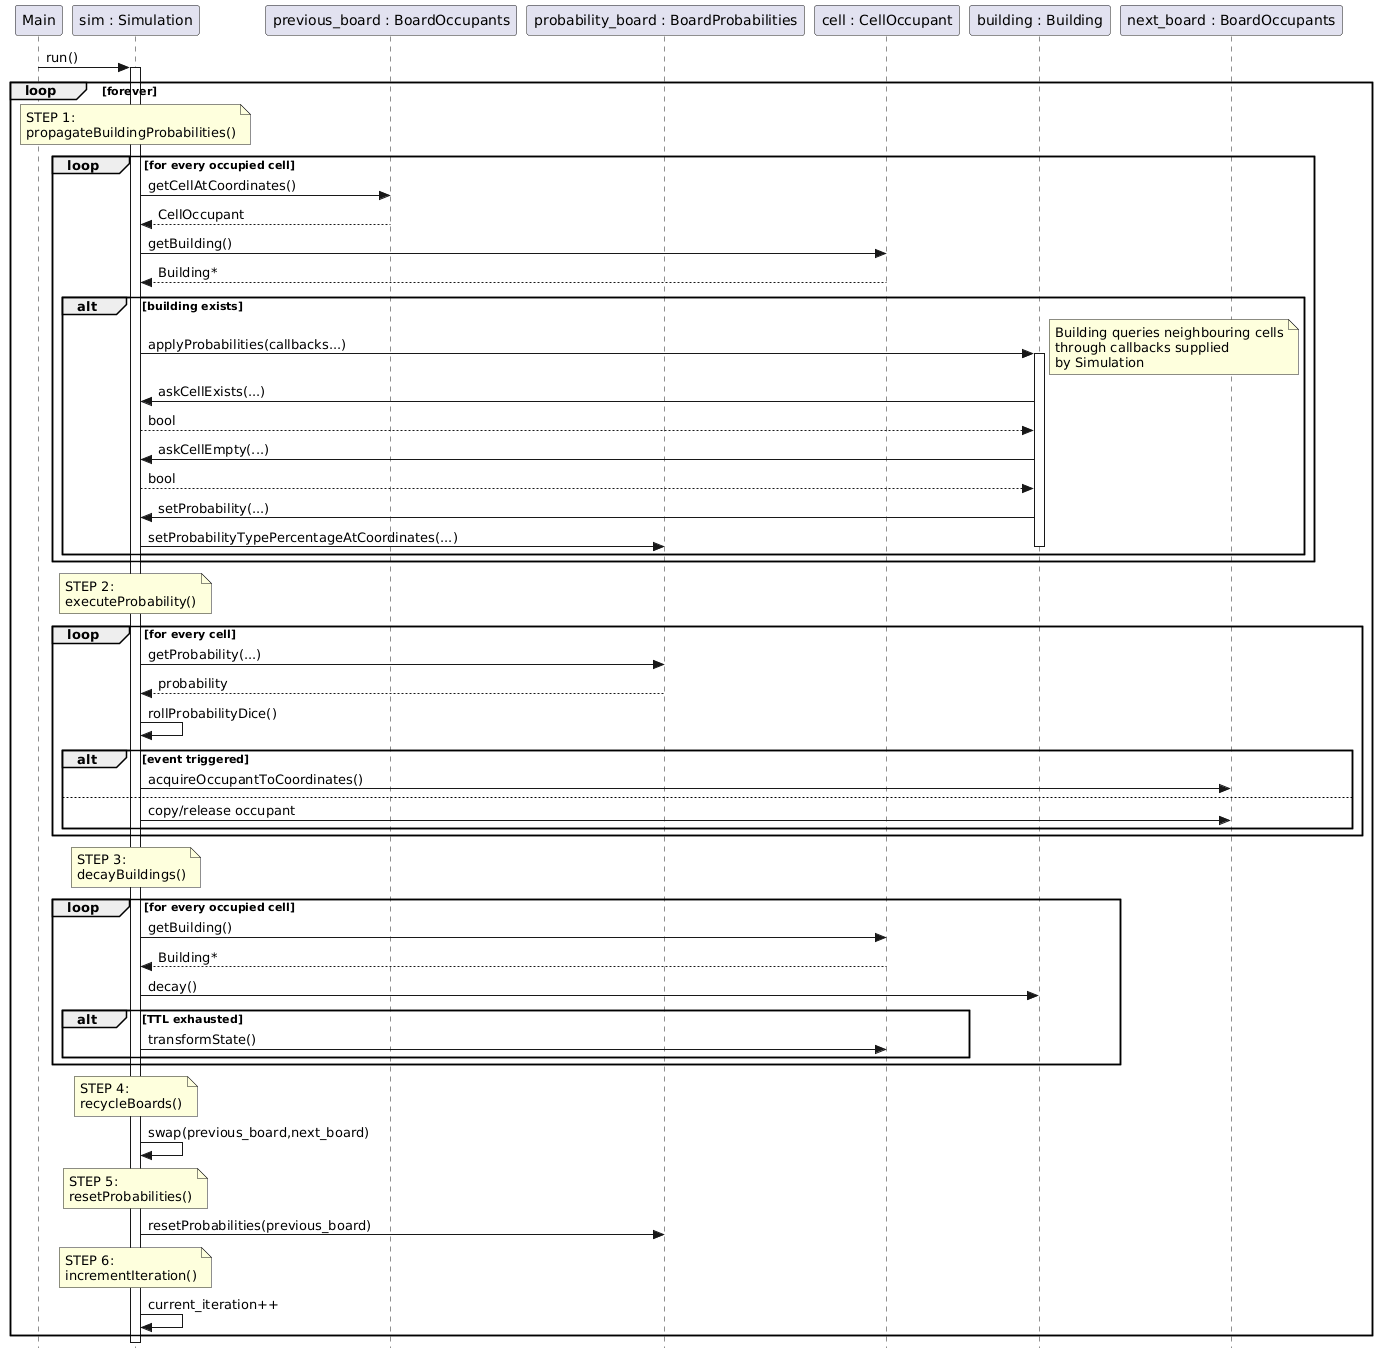

The diagram above was rendered by PlantUML. Its source (embedded in the PNG):
@startuml
skinparam style strictuml

participant "Main" as M
participant "sim : Simulation" as S
participant "previous_board : BoardOccupants" as Prev
participant "probability_board : BoardProbabilities" as Prob
participant "cell : CellOccupant" as Cell
participant "building : Building" as Bld
participant "next_board : BoardOccupants" as Next

M -> S : run()
activate S

loop forever

    note over S
    STEP 1:
    propagateBuildingProbabilities()
    end note

    loop for every occupied cell
        S -> Prev : getCellAtCoordinates()
        Prev --> S : CellOccupant

        S -> Cell : getBuilding()
        Cell --> S : Building*

        alt building exists
            S -> Bld : applyProbabilities(callbacks...)
            activate Bld

            note right
            Building queries neighbouring cells
            through callbacks supplied
            by Simulation
            end note

            Bld -> S : askCellExists(...)
            S --> Bld : bool

            Bld -> S : askCellEmpty(...)
            S --> Bld : bool

            Bld -> S : setProbability(...)
            S -> Prob : setProbabilityTypePercentageAtCoordinates(...)

            deactivate Bld
        end
    end

    note over S
    STEP 2:
    executeProbability()
    end note

    loop for every cell
        S -> Prob : getProbability(...)
        Prob --> S : probability

        S -> S : rollProbabilityDice()

        alt event triggered
            S -> Next : acquireOccupantToCoordinates()
        else
            S -> Next : copy/release occupant
        end
    end

    note over S
    STEP 3:
    decayBuildings()
    end note

    loop for every occupied cell
        S -> Cell : getBuilding()
        Cell --> S : Building*

        S -> Bld : decay()

        alt TTL exhausted
            S -> Cell : transformState()
        end
    end

    note over S
    STEP 4:
    recycleBoards()
    end note

    S -> S : swap(previous_board,next_board)

    note over S
    STEP 5:
    resetProbabilities()
    end note

    S -> Prob : resetProbabilities(previous_board)

    note over S
    STEP 6:
    incrementIteration()
    end note

    S -> S : current_iteration++

end

deactivate S
@enduml